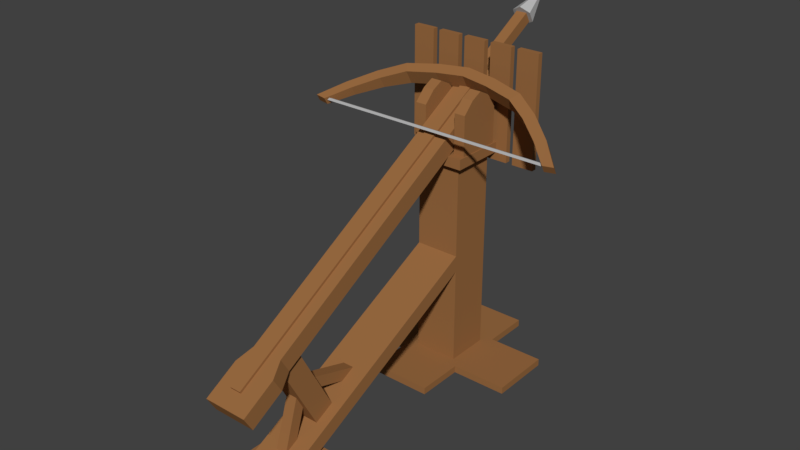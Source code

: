 # Source: balista.blend  (saved by Blender 2.76.11; exported with 4.5.12 LTS)
import bpy
from mathutils import Matrix  # noqa: F401  (used for matrix-valued properties, if any)

bpy.ops.wm.read_factory_settings(use_empty=True)
scene = bpy.context.scene
scene.name = 'Scene'

# ---- collections
col_collection_1 = bpy.data.collections.new('Collection 1'); scene.collection.children.link(col_collection_1)
col_collection_2 = bpy.data.collections.new('Collection 2'); scene.collection.children.link(col_collection_2)

# ---- materials (node trees are filled in below, after node groups)
mat_material = bpy.data.materials.new('Material')
mat_material.alpha_threshold = 0.0
mat_material.use_transparent_shadow = False
mat_material.diffuse_color = (0.3278, 0.15, 0.05448, 1.0)
mat_material.roughness = 0.5
mat_material.specular_intensity = 0.1237
mat_material_001 = bpy.data.materials.new('Material.001')
mat_material_001.alpha_threshold = 0.0
mat_material_001.use_transparent_shadow = False
mat_material_001.diffuse_color = (0.4869, 0.4869, 0.4869, 1.0)
mat_material_001.roughness = 0.5
mat_material_001.specular_intensity = 0.8172

# ---- material node trees

# ---- world
world_world = bpy.data.worlds.new('World'); scene.world = world_world
world_world.color = (0.05088, 0.05088, 0.05088)
world_world.use_sun_shadow = False
world_world.sun_shadow_jitter_overblur = 0.0
world_world.cycles.sampling_method = 'MANUAL'

# ---- meshes
me_cube_003 = bpy.data.meshes.new('Cube.003')
me_cube_003.from_pydata([(-1.0, -35.09, -21.42), (-1.0, -36.09, -19.68), (-0.2928, 35.74, 20.3), (-0.2928, 35.45, 20.8), (1.0, -35.09, -21.42), (1.0, -36.09, -19.68), (0.2928, 35.74, 20.3), (0.2928, 35.45, 20.8), (-1.0, 24.42, 15.25), (-1.0, 25.42, 13.52), (1.0, 24.42, 15.25), (1.0, 25.42, 13.52), (-1.0, 33.49, 20.49), (1.0, 34.49, 18.76), (-1.0, 34.49, 18.76), (1.0, 33.49, 20.49), (3.614e-08, 34.69, 17.9), (-1.732, 34.19, 18.77), (-1.732, 33.19, 20.5), (2.11e-07, 32.69, 21.37), (1.732, 33.19, 20.5), (1.732, 34.19, 18.77), (3.614e-08, 39.75, 23.13), (3.974e-08, 33.69, 19.63), (0.0, 33.69, 19.63), (0.0, 33.69, 19.63), (3.974e-08, 33.69, 19.63), (0.0, 33.69, 19.63), (0.0, 33.69, 19.63)], [], [(12, 3, 2, 14), (3, 7, 6, 2), (10, 5, 4, 11), (5, 1, 0, 4), (14, 2, 6, 13), (15, 7, 3, 12), (5, 10, 8, 1), (0, 9, 11, 4), (15, 10, 11, 13), (1, 8, 9, 0), (7, 15, 13, 6), (10, 15, 12, 8), (9, 14, 13, 11), (8, 12, 14, 9), (20, 22, 19), (18, 22, 17), (21, 22, 20), (19, 22, 18), (17, 22, 16), (16, 22, 21), (17, 24, 25, 18), (20, 27, 28, 21), (18, 25, 26, 19), (16, 23, 24, 17), (21, 28, 23, 16), (19, 26, 27, 20)])
me_cube_003.polygons.foreach_set('material_index', [1, 1, 0, 0, 1, 1, 0, 0, 0, 0, 1, 0, 0, 0, 1, 1, 1, 1, 1, 1, 1, 1, 1, 1, 1, 1])
me_cube_003.materials.append(mat_material)
me_cube_003.materials.append(mat_material_001)
me_cube_003.use_remesh_preserve_volume = False
me_cube_003.use_remesh_preserve_attributes = False
me_cube_003.use_mirror_vertex_groups = False
me_cube_003.update()
me_cube_002 = bpy.data.meshes.new('Cube.002')
me_cube_002.from_pydata([(-0.2, -0.05, -1.0), (-0.2, -0.05, 1.0), (-0.2, 0.05, -1.0), (-0.2, 0.05, 1.0), (0.2, -0.05, -1.0), (0.2, -0.05, 1.0), (0.2, 0.05, -1.0), (0.2, 0.05, 1.0)], [], [(1, 3, 2, 0), (3, 7, 6, 2), (7, 5, 4, 6), (5, 1, 0, 4), (0, 2, 6, 4), (5, 7, 3, 1)])
me_cube_002.materials.append(mat_material)
me_cube_002.use_remesh_preserve_volume = False
me_cube_002.use_remesh_preserve_attributes = False
me_cube_002.use_mirror_vertex_groups = False
me_cube_002.update()
me_cube = bpy.data.meshes.new('Cube')
me_cube.from_pydata([(-0.4, -0.4, 0.07879), (-0.4, -0.4, 4.0), (-0.4, 0.4, 0.07879), (-0.4, 0.4, 4.0), (0.4, -0.4, 0.07879), (0.4, -0.4, 4.0), (0.4, 0.4, 0.07879), (0.4, 0.4, 4.0), (-0.4, -0.4, 1.85), (-0.4, -0.4, 2.15), (-0.4, 0.4, 2.15), (-0.4, 0.4, 1.85), (0.4, 0.4, 2.15), (0.4, 0.4, 1.85), (0.4, -0.4, 2.15), (0.4, -0.4, 1.85), (-0.4, -4.0, 0.05), (-0.4, -4.589, 0.05), (0.4, -4.589, 0.05), (0.4, -4.0, 0.05), (-0.4, -4.0, -0.04575), (-0.4, -4.589, -0.04575), (0.4, -4.589, -0.04575), (0.4, -4.0, -0.04575), (-0.528, -3.647, 0.05), (-0.528, -5.272, 0.05), (0.528, -5.272, 0.05), (0.528, -3.647, 0.05), (-0.528, -3.647, -0.04575), (-0.528, -5.272, -0.04575), (0.528, -5.272, -0.04575), (0.528, -3.647, -0.04575), (-0.4, 0.4, -0.04575), (-0.4, -0.4, -0.04575), (0.4, 0.4, -0.04575), (0.4, -0.4, -0.04575), (-0.56, 0.56, 0.07879), (-0.56, -0.56, 0.07879), (0.56, 0.56, 0.07879), (0.56, -0.56, 0.07879), (-0.56, 0.56, -0.04575), (-0.56, -0.56, -0.04575), (0.56, 0.56, -0.04575), (0.56, -0.56, -0.04575), (-1.568, 0.56, 0.07879), (-1.568, -0.56, 0.07879), (1.568, -0.56, 0.07879), (1.568, 0.56, 0.07879), (-1.568, 0.56, -0.04575), (-1.568, -0.56, -0.04575), (1.568, -0.56, -0.04575), (1.568, 0.56, -0.04575), (0.56, 1.417, 0.07879), (-0.56, 1.417, 0.07879), (-0.56, -1.417, 0.07879), (0.56, -1.417, 0.07879), (0.56, 1.417, -0.04575), (-0.56, 1.417, -0.04575), (-0.56, -1.417, -0.04575), (0.56, -1.417, -0.04575), (-0.4, -0.4, 3.815), (-0.4, 0.4, 3.815), (0.4, 0.4, 3.815), (0.4, -0.4, 3.815), (-0.52, -0.52, 3.815), (-0.52, -0.52, 4.0), (-0.52, 0.52, 4.0), (0.52, 0.52, 4.0), (0.52, -0.52, 4.0), (-0.52, 0.52, 3.815), (0.52, 0.52, 3.815), (0.52, -0.52, 3.815), (-0.392, -5.152, 1.315), (-0.392, -5.312, 1.592), (-0.28, 0.8984, 4.808), (-0.28, 0.7384, 5.085), (0.392, -5.152, 1.315), (0.392, -5.312, 1.592), (0.28, 0.8984, 4.808), (0.28, 0.7384, 5.085), (0.3, -0.4, 3.9), (0.3, -0.4, 4.71), (0.3, 0.4, 3.9), (0.3, 0.4, 4.71), (0.5, -0.4, 3.9), (0.5, -0.4, 4.71), (0.5, 0.4, 3.9), (0.5, 0.4, 4.71), (0.3, -0.2, 4.91), (0.3, 0.0, 5.01), (0.3, 0.2, 4.91), (0.3, 0.2, 3.9), (0.3, 0.0, 3.9), (0.3, -0.2, 3.9), (0.5, 0.2, 4.91), (0.5, 0.0, 5.01), (0.5, -0.2, 4.91), (0.5, -0.2, 3.9), (0.5, 0.0, 3.9), (0.5, 0.2, 3.9), (-0.4862, -0.4, 3.9), (-0.4862, -0.4, 4.71), (-0.4862, 0.4, 3.9), (-0.4862, 0.4, 4.71), (-0.2862, -0.4, 3.9), (-0.2862, -0.4, 4.71), (-0.2862, 0.4, 3.9), (-0.2862, 0.4, 4.71), (-0.4862, -0.2, 4.91), (-0.4862, 0.0, 5.01), (-0.4862, 0.2, 4.91), (-0.4862, 0.2, 3.9), (-0.4862, 0.0, 3.9), (-0.4862, -0.2, 3.9), (-0.2862, 0.2, 4.91), (-0.2862, 0.0, 5.01), (-0.2862, -0.2, 4.91), (-0.2862, -0.2, 3.9), (-0.2862, 0.0, 3.9), (-0.2862, 0.2, 3.9), (0.2067, -4.065, 2.101), (0.1067, -3.79, 1.086), (0.2067, -3.269, 0.5757), (0.1067, -4.093, 0.1232), (0.2067, -4.419, 1.916), (0.1067, -3.981, 1.146), (0.2067, -3.624, 0.3908), (0.1067, -4.283, 0.1833), (-0.1933, -4.065, 2.101), (-0.1933, -3.269, 0.5757), (-0.1933, -4.419, 1.916), (-0.1933, -3.624, 0.3908), (-0.09327, -3.79, 1.086), (-0.09327, -4.093, 0.1232), (-0.09327, -3.981, 1.146), (-0.09327, -4.283, 0.1833), (-0.09327, -2.74, 0.7935), (-0.09327, -3.745, 1.11), (-0.09327, -2.68, 0.9843), (-0.09327, -3.685, 1.3), (0.1067, -2.74, 0.7935), (0.1067, -3.745, 1.11), (0.1067, -2.68, 0.9843), (0.1067, -3.685, 1.3), (-0.392, -4.707, 1.941), (-0.392, -4.547, 1.664), (0.392, -4.707, 1.941), (0.392, -4.547, 1.664), (-0.28, -4.435, 2.098), (0.28, -4.275, 1.821), (-0.28, -4.275, 1.821), (0.28, -4.435, 2.098)], [], [(8, 11, 2, 0), (11, 13, 6, 2), (13, 15, 4, 6), (15, 8, 0, 4), (4, 0, 37, 39), (5, 7, 3, 1), (63, 60, 9, 14), (8, 15, 19, 16), (62, 63, 14, 12), (12, 14, 15, 13), (61, 62, 12, 10), (10, 12, 13, 11), (60, 61, 10, 9), (9, 10, 11, 8), (22, 23, 31, 30), (15, 14, 18, 19), (9, 8, 16, 17), (14, 9, 17, 18), (22, 21, 20, 23), (17, 16, 24, 25), (23, 20, 28, 31), (18, 17, 25, 26), (26, 25, 29, 30), (25, 24, 28, 29), (24, 27, 31, 28), (27, 26, 30, 31), (16, 19, 27, 24), (19, 18, 26, 27), (21, 22, 30, 29), (20, 21, 29, 28), (33, 32, 34, 35), (2, 6, 38, 36), (34, 32, 40, 42), (33, 35, 43, 41), (43, 39, 55, 59), (38, 42, 56, 52), (43, 42, 51, 50), (42, 38, 47, 51), (6, 4, 39, 38), (35, 34, 42, 43), (32, 33, 41, 40), (0, 2, 36, 37), (47, 46, 50, 51), (45, 44, 48, 49), (40, 41, 49, 48), (38, 39, 46, 47), (39, 43, 50, 46), (37, 36, 44, 45), (36, 40, 48, 44), (41, 37, 45, 49), (53, 52, 56, 57), (55, 54, 58, 59), (40, 36, 53, 57), (41, 43, 59, 58), (42, 40, 57, 56), (39, 37, 54, 55), (36, 38, 52, 53), (37, 41, 58, 54), (5, 1, 65, 68), (61, 60, 64, 69), (1, 3, 66, 65), (63, 62, 70, 71), (65, 66, 69, 64), (66, 67, 70, 69), (67, 68, 71, 70), (68, 65, 64, 71), (3, 7, 67, 66), (60, 63, 71, 64), (62, 61, 69, 70), (7, 5, 68, 67), (148, 75, 74, 150), (75, 79, 78, 74), (146, 77, 76, 147), (77, 73, 72, 76), (150, 74, 78, 149), (151, 79, 75, 148), (90, 83, 82, 91), (83, 87, 86, 82), (96, 85, 84, 97), (85, 81, 80, 84), (91, 82, 86, 99), (94, 87, 83, 90), (85, 96, 88, 81), (96, 95, 89, 88), (95, 94, 90, 89), (80, 93, 97, 84), (93, 92, 98, 97), (92, 91, 99, 98), (87, 94, 99, 86), (94, 95, 98, 99), (95, 96, 97, 98), (81, 88, 93, 80), (88, 89, 92, 93), (89, 90, 91, 92), (110, 103, 102, 111), (103, 107, 106, 102), (116, 105, 104, 117), (105, 101, 100, 104), (111, 102, 106, 119), (114, 107, 103, 110), (105, 116, 108, 101), (116, 115, 109, 108), (115, 114, 110, 109), (100, 113, 117, 104), (113, 112, 118, 117), (112, 111, 119, 118), (107, 114, 119, 106), (114, 115, 118, 119), (115, 116, 117, 118), (101, 108, 113, 100), (108, 109, 112, 113), (109, 110, 111, 112), (135, 133, 123, 127), (131, 129, 122, 126), (125, 134, 135, 127), (121, 125, 127, 123), (124, 130, 131, 126), (120, 124, 126, 122), (132, 121, 123, 133), (134, 132, 133, 135), (125, 121, 132, 134), (128, 120, 122, 129), (141, 143, 139, 137), (130, 128, 129, 131), (137, 139, 138, 136), (139, 143, 142, 138), (143, 141, 140, 142), (141, 137, 136, 140), (136, 138, 142, 140), (124, 120, 128, 130), (77, 146, 144, 73), (72, 145, 147, 76), (151, 146, 147, 149), (73, 144, 145, 72), (79, 151, 149, 78), (146, 151, 148, 144), (145, 150, 149, 147), (144, 148, 150, 145)])
me_cube.materials.append(mat_material)
me_cube.use_remesh_preserve_volume = False
me_cube.use_remesh_preserve_attributes = False
me_cube.use_mirror_vertex_groups = False
me_cube.update()
me_circle_002 = bpy.data.meshes.new('Circle.002')
me_circle_002.from_pydata([(2.4, -1.297, -0.2447), (2.025, -0.8828, -0.2265), (1.594, -0.5023, -0.2157), (1.147, -0.2107, -0.2183), (0.5635, -0.05723, -0.2048), (2.4, -1.31, -0.1019), (2.025, -0.8984, -0.04794), (1.594, -0.5218, 0.007484), (1.147, -0.2351, 0.06068), (0.5635, -0.08164, 0.0741), (2.202, -1.325, -0.2472), (1.843, -0.9655, -0.2337), (1.443, -0.6328, -0.2271), (1.039, -0.3783, -0.2329), (0.5071, -0.2484, -0.2216), (2.202, -1.338, -0.1044), (1.843, -0.9812, -0.05519), (1.443, -0.6523, -0.003931), (1.039, -0.4027, 0.04602), (0.5071, -0.2728, 0.05738), (0.0, 0.02347, -0.1978), (-2.4, -1.297, -0.2447), (-2.025, -0.8828, -0.2265), (-1.594, -0.5023, -0.2157), (-1.147, -0.2107, -0.2183), (-0.5635, -0.05723, -0.2048), (0.0, -0.00093, 0.08117), (-2.4, -1.31, -0.1019), (-2.025, -0.8984, -0.04794), (-1.594, -0.5218, 0.007484), (-1.147, -0.2351, 0.06068), (-0.5635, -0.08164, 0.0741), (0.0, -0.1758, -0.2152), (-2.202, -1.325, -0.2472), (-1.843, -0.9655, -0.2337), (-1.443, -0.6328, -0.2271), (-1.039, -0.3783, -0.2329), (-0.5071, -0.2484, -0.2216), (0.0, -0.2002, 0.06373), (-2.202, -1.338, -0.1044), (-1.843, -0.9812, -0.05519), (-1.443, -0.6523, -0.003931), (-1.039, -0.4027, 0.04602), (-0.5071, -0.2728, 0.05738), (-2.243, -1.247, -0.1581), (-2.243, -1.278, -0.127), (-2.243, -1.309, -0.1581), (-2.243, -1.278, -0.1891), (2.2, -1.247, -0.1581), (2.2, -1.278, -0.127), (2.2, -1.309, -0.1581), (2.2, -1.278, -0.1891), (-1.132, -1.278, -0.1891), (-0.02147, -1.278, -0.1891), (1.089, -1.278, -0.1891), (1.089, -1.247, -0.1581), (-0.02147, -1.247, -0.1581), (-1.132, -1.247, -0.1581), (-1.132, -1.278, -0.127), (-0.02147, -1.278, -0.127), (1.089, -1.278, -0.127), (1.089, -1.309, -0.1581), (-0.02147, -1.309, -0.1581), (-1.132, -1.309, -0.1581), (0.3488, -1.278, -0.1891), (0.719, -1.278, -0.1891), (0.719, -1.247, -0.1581), (0.3488, -1.247, -0.1581), (0.3488, -1.278, -0.127), (0.719, -1.278, -0.127), (0.719, -1.309, -0.1581), (0.3488, -1.309, -0.1581), (1.645, -1.278, -0.1891), (1.645, -1.278, -0.127), (1.645, -1.247, -0.1581), (1.645, -1.309, -0.1581), (-0.762, -1.278, -0.1891), (-0.3917, -1.278, -0.1891), (-0.3917, -1.247, -0.1581), (-0.762, -1.247, -0.1581), (-0.762, -1.278, -0.127), (-0.3917, -1.278, -0.127), (-0.3917, -1.309, -0.1581), (-0.762, -1.309, -0.1581), (-1.688, -1.247, -0.1581), (-1.688, -1.309, -0.1581), (-1.688, -1.278, -0.1891), (-1.688, -1.278, -0.127)], [], [(1, 6, 5, 0), (2, 7, 6, 1), (3, 8, 7, 2), (4, 9, 8, 3), (20, 26, 9, 4), (0, 5, 15, 10), (11, 10, 15, 16), (12, 11, 16, 17), (13, 12, 17, 18), (14, 13, 18, 19), (32, 14, 19, 38), (6, 16, 15, 5), (7, 17, 16, 6), (8, 18, 17, 7), (9, 19, 18, 8), (26, 38, 19, 9), (0, 10, 11, 1), (1, 11, 12, 2), (2, 12, 13, 3), (3, 13, 14, 4), (4, 14, 32, 20), (22, 21, 27, 28), (23, 22, 28, 29), (24, 23, 29, 30), (25, 24, 30, 31), (20, 25, 31, 26), (21, 33, 39, 27), (34, 40, 39, 33), (35, 41, 40, 34), (36, 42, 41, 35), (37, 43, 42, 36), (32, 38, 43, 37), (28, 27, 39, 40), (29, 28, 40, 41), (30, 29, 41, 42), (31, 30, 42, 43), (26, 31, 43, 38), (21, 22, 34, 33), (22, 23, 35, 34), (23, 24, 36, 35), (24, 25, 37, 36), (25, 20, 32, 37), (74, 48, 51, 72), (75, 50, 49, 73), (72, 51, 50, 75), (73, 49, 48, 74), (87, 58, 57, 84), (81, 59, 56, 78), (69, 60, 55, 66), (86, 52, 63, 85), (77, 53, 62, 82), (65, 54, 61, 70), (85, 63, 58, 87), (82, 62, 59, 81), (70, 61, 60, 69), (84, 57, 52, 86), (78, 56, 53, 77), (66, 55, 54, 65), (56, 67, 64, 53), (67, 66, 65, 64), (62, 71, 68, 59), (71, 70, 69, 68), (53, 64, 71, 62), (64, 65, 70, 71), (59, 68, 67, 56), (68, 69, 66, 67), (60, 73, 74, 55), (54, 72, 75, 61), (61, 75, 73, 60), (55, 74, 72, 54), (57, 79, 76, 52), (79, 78, 77, 76), (63, 83, 80, 58), (83, 82, 81, 80), (52, 76, 83, 63), (76, 77, 82, 83), (58, 80, 79, 57), (80, 81, 78, 79), (44, 84, 86, 47), (46, 85, 87, 45), (47, 86, 85, 46), (45, 87, 84, 44)])
me_circle_002.polygons.foreach_set('material_index', [0, 0, 0, 0, 0, 0, 0, 0, 0, 0, 0, 0, 0, 0, 0, 0, 0, 0, 0, 0, 0, 0, 0, 0, 0, 0, 0, 0, 0, 0, 0, 0, 0, 0, 0, 0, 0, 0, 0, 0, 0, 0, 1, 1, 1, 1, 1, 1, 1, 1, 1, 1, 1, 1, 1, 1, 1, 1, 1, 1, 1, 1, 1, 1, 1, 1, 1, 1, 1, 1, 1, 1, 1, 1, 1, 1, 1, 1, 1, 1, 1, 1])
me_circle_002.materials.append(mat_material)
me_circle_002.materials.append(mat_material_001)
me_circle_002.use_remesh_preserve_volume = False
me_circle_002.use_remesh_preserve_attributes = False
me_circle_002.use_mirror_vertex_groups = False
me_circle_002.update()

# ---- objects
ob_arrow = bpy.data.objects.new('arrow', me_cube_003)
ob_balista_shield = bpy.data.objects.new('balista_shield', me_cube_002)
ob_balista = bpy.data.objects.new('balista', me_cube)
ob_circle_001 = bpy.data.objects.new('Circle.001', me_circle_002)

# ---- transforms, parenting, visibility, modifiers, constraints
ob_arrow.location = (-0.03194, -1.458, 3.751)
ob_arrow.scale = (0.1, 0.1, 0.1)
ob_arrow.lineart.crease_threshold = 0.0
ob_balista_shield.location = (-1.03, 0.5244, 4.667)
ob_balista_shield.lineart.crease_threshold = 0.0
_m = ob_balista_shield.modifiers.new('Array', 'ARRAY')
_m.count = 5
_m.constant_offset_displace = (0.0, 0.0, 0.0)
_m.relative_offset_displace = (1.3, 0.0, 0.0)
ob_balista.location = (0.0, 0.0, 0.0)
ob_balista.lineart.crease_threshold = 0.0
ob_circle_001.location = (-9.781e-08, 0.3993, 5.127)
ob_circle_001.rotation_euler = (0.4363, 9.384e-17, 2.08e-17)
ob_circle_001.lineart.crease_threshold = 0.0
_vg = ob_circle_001.vertex_groups.new(name='Bone')
for _i, _w in zip([4, 9, 13, 14, 19, 20, 26, 32, 37, 38], [0.4996, 0.09195, 0.03568, 0.8573, 0.9277, 0.5433, 0.5158, 0.8745, 0.02456, 0.9473]): _vg.add([_i], _w, 'REPLACE')
_vg = ob_circle_001.vertex_groups.new(name='Bone.001')
for _i, _w in zip([3, 4, 8, 9, 12, 13, 14, 18, 19], [0.4987, 0.4838, 0.107, 0.8974, 0.04601, 0.8068, 0.1345, 0.9405, 0.07017]): _vg.add([_i], _w, 'REPLACE')
_vg = ob_circle_001.vertex_groups.new(name='Bone.002')
for _i, _w in zip([2, 3, 7, 8, 11, 12, 13, 16, 17, 18], [0.5596, 0.4835, 0.698, 0.888, 0.05458, 0.8174, 0.1464, 0.01974, 0.9358, 0.05074]): _vg.add([_i], _w, 'REPLACE')
_vg = ob_circle_001.vertex_groups.new(name='Bone.003')
for _i, _w in zip([1, 2, 6, 7, 10, 11, 12, 15, 16, 17, 48, 49, 50, 51, 54, 55, 60, 61, 64, 65, 66, 67, 68, 69, 70, 71, 72, 73, 74, 75], [0.2119, 0.4069, 0.126, 0.2406, 0.08227, 0.6884, 0.1326, 0.03861, 0.8062, 0.0265, 0.06302, 0.07097, 0.06455, 0.0577, 0.1541, 0.1545, 0.1568, 0.1549, 0.05137, 0.1027, 0.103, 0.05149, 0.05227, 0.1045, 0.1033, 0.05163, 0.1059, 0.1139, 0.1088, 0.1097]): _vg.add([_i], _w, 'REPLACE')
_vg = ob_circle_001.vertex_groups.new(name='Bone.004')
for _i, _w in zip([0, 1, 5, 6, 7, 10, 11, 15, 16, 48, 49, 50, 51, 54, 55, 60, 61, 64, 65, 66, 67, 68, 69, 70, 71, 72, 73, 74, 75], [1.008, 0.7732, 0.9909, 0.863, 0.03192, 0.9112, 0.2541, 0.9527, 0.1578, 0.9047, 0.8955, 0.9024, 0.9119, 0.3479, 0.3469, 0.3467, 0.3478, 0.116, 0.2319, 0.2313, 0.1156, 0.1156, 0.2312, 0.2319, 0.1159, 0.6299, 0.6211, 0.6258, 0.6251]): _vg.add([_i], _w, 'REPLACE')
_vg = ob_circle_001.vertex_groups.new(name='Bone.005')
for _i, _w in zip([20, 25, 26, 31, 32, 36, 37, 38, 43], [0.4368, 0.4942, 0.4733, 0.09004, 0.112, 0.03271, 0.8258, 0.0488, 0.9149]): _vg.add([_i], _w, 'REPLACE')
_vg = ob_circle_001.vertex_groups.new(name='Bone.006')
for _i, _w in zip([24, 25, 30, 31, 35, 36, 37, 42, 43], [0.4986, 0.4838, 0.106, 0.8978, 0.04615, 0.8068, 0.1346, 0.9401, 0.07038]): _vg.add([_i], _w, 'REPLACE')
_vg = ob_circle_001.vertex_groups.new(name='Bone.007')
for _i, _w in zip([23, 24, 29, 30, 34, 35, 36, 40, 41, 42], [0.5595, 0.4837, 0.6977, 0.8891, 0.05484, 0.8172, 0.1464, 0.02025, 0.9352, 0.05111]): _vg.add([_i], _w, 'REPLACE')
_vg = ob_circle_001.vertex_groups.new(name='Bone.008')
for _i, _w in zip([22, 23, 28, 29, 33, 34, 35, 39, 40, 41, 52, 57, 58, 63, 76, 77, 78, 79, 80, 81, 82, 83, 84, 85, 86, 87], [0.2128, 0.4071, 0.1255, 0.2407, 0.126, 0.6902, 0.1329, 0.0571, 0.8054, 0.02726, 0.1456, 0.1461, 0.1484, 0.1464, 0.09704, 0.04852, 0.04869, 0.09737, 0.09896, 0.04948, 0.04879, 0.09757, 0.07303, 0.07318, 0.07278, 0.07422]): _vg.add([_i], _w, 'REPLACE')
_vg = ob_circle_001.vertex_groups.new(name='Bone.009')
for _i, _w in zip([21, 22, 27, 28, 29, 33, 34, 39, 40, 44, 45, 46, 47, 52, 57, 58, 63, 76, 77, 78, 79, 80, 81, 82, 83, 84, 85, 86, 87], [0.9889, 0.7723, 0.9804, 0.8635, 0.03202, 0.864, 0.252, 0.9389, 0.1584, 0.968, 0.963, 0.9645, 0.9687, 0.3791, 0.3782, 0.3778, 0.379, 0.2527, 0.1264, 0.1261, 0.2521, 0.2519, 0.1259, 0.1263, 0.2526, 0.6731, 0.6717, 0.6739, 0.6704]): _vg.add([_i], _w, 'REPLACE')
_vg = ob_circle_001.vertex_groups.new(name='string')
for _i, _w in zip([48, 49, 50, 51, 52, 53, 54, 55, 56, 57, 58, 59, 60, 61, 62, 63, 64, 65, 66, 67, 68, 69, 70, 71, 72, 73, 74, 75, 76, 77, 78, 79, 80, 81, 82, 83, 84, 85, 86, 87], [0.01398, 0.0164, 0.01552, 0.01032, 0.4713, 0.9815, 0.4939, 0.4945, 0.9792, 0.4717, 0.4697, 0.9769, 0.4923, 0.4931, 0.9792, 0.4707, 0.819, 0.6564, 0.656, 0.8176, 0.8154, 0.6538, 0.6552, 0.8172, 0.2521, 0.2544, 0.2542, 0.2543, 0.6414, 0.8114, 0.81, 0.6409, 0.6388, 0.8078, 0.8097, 0.6402, 0.2359, 0.2353, 0.2357, 0.2349]): _vg.add([_i], _w, 'REPLACE')
_m = ob_circle_001.modifiers.new('Armature', 'ARMATURE')

# ---- collection membership
col_collection_1.objects.link(ob_arrow)
col_collection_1.objects.link(ob_balista_shield)
col_collection_1.objects.link(ob_balista)
col_collection_2.objects.link(ob_circle_001)

# ---- scene / render settings (as saved in the file)
scene.frame_start = 1; scene.frame_end = 250; scene.frame_set(1)
scene.render.engine = 'BLENDER_EEVEE_NEXT'
scene.render.resolution_percentage = 50
scene.render.dither_intensity = 0.0
scene.cycles.use_denoising = False
scene.cycles.samples = 128
scene.cycles.sampling_pattern = 'TABULATED_SOBOL'
scene.cycles.light_sampling_threshold = 0.0
scene.cycles.use_adaptive_sampling = False
scene.cycles.use_light_tree = False
scene.cycles.blur_glossy = 0.0
scene.cycles.sample_clamp_indirect = 0.0
scene.view_settings.view_transform = 'Standard'
bpy.context.view_layer.update()

# ---- added for rendering (the .blend has no active camera and no usable light): camera, sun
cam_auto = bpy.data.cameras.new('AutoCamera')
cam_auto.lens = 50.0
cam_auto.sensor_width = 36.0
cam_auto.clip_end = 1000.0
ob_auto_camera = bpy.data.objects.new('AutoCamera', cam_auto)
scene.collection.objects.link(ob_auto_camera)
ob_auto_camera.location = (10.2057, -13.6444, 11.174)
ob_auto_camera.rotation_euler = (1.09748, -7.21219e-08, 0.694738)
scene.camera = ob_auto_camera
light_auto_sun = bpy.data.lights.new('AutoSun', 'SUN')
light_auto_sun.energy = 3.0
light_auto_sun.angle = 0.0523599
ob_auto_sun = bpy.data.objects.new('AutoSun', light_auto_sun)
scene.collection.objects.link(ob_auto_sun)
ob_auto_sun.rotation_euler = (0.872665, 0.174533, 0.523599)
bpy.context.view_layer.update()

